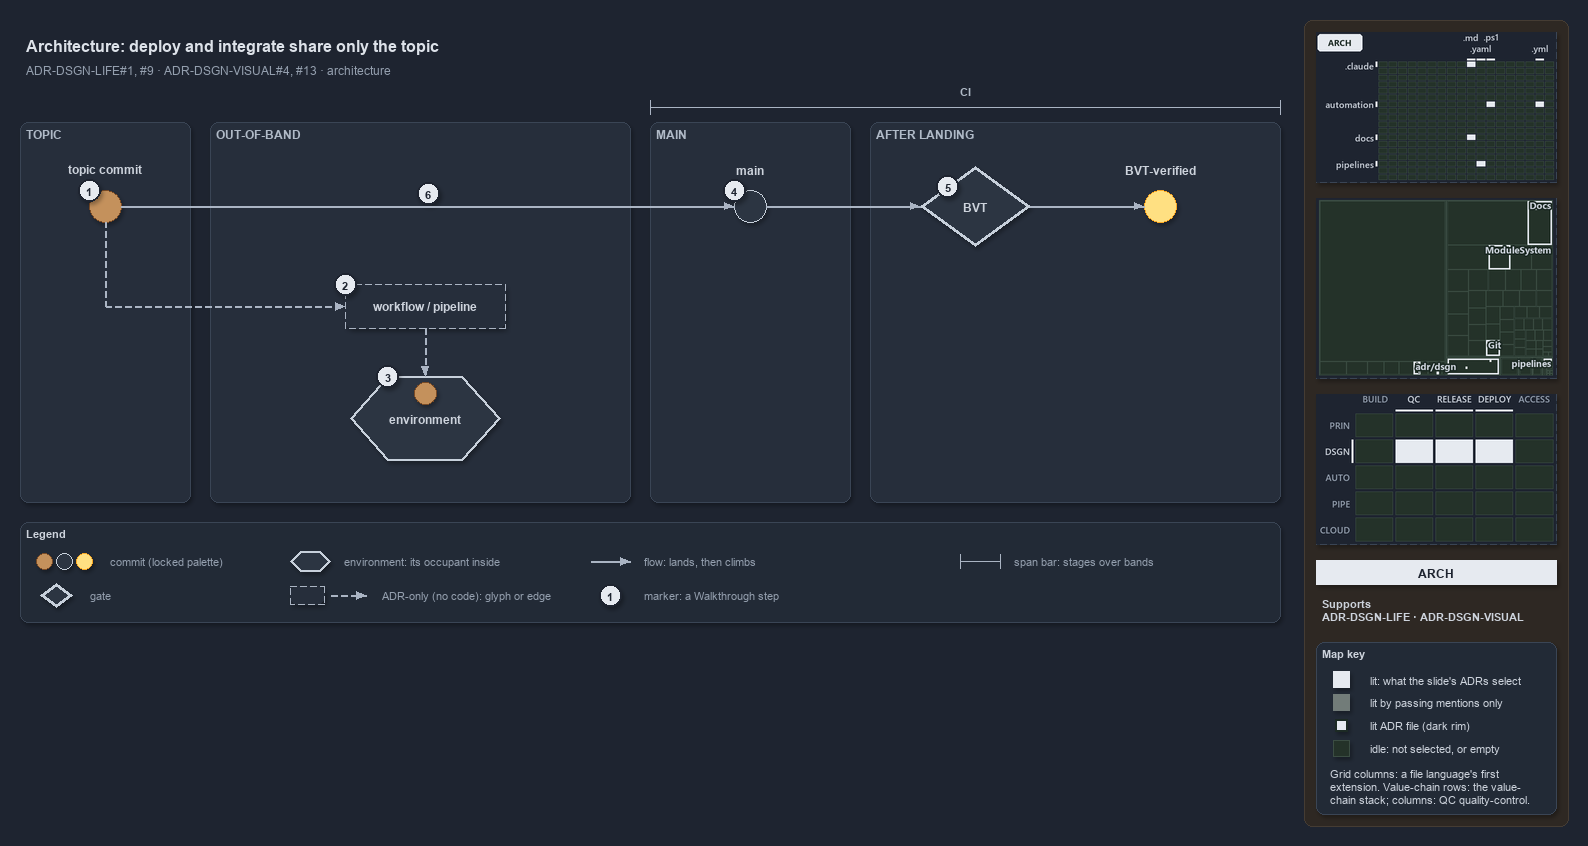

The diagram above was exported from draw.io. Its source (the exported page's mxGraphModel, read from the mxfile embedded in the PNG):
<mxGraphModel dx="1024" dy="768" grid="0" gridSize="10" guides="1" tooltips="1" connect="1" arrows="1" fold="1" page="1" pageScale="1" pageWidth="1572" pageHeight="630" background="#1E2430" math="0" shadow="1">
  <root>
    <mxCell id="0" />
    <mxCell id="1" parent="0" />
    <mxCell id="sidebar-bg" value="" style="rounded=1;arcSize=2;html=1;fillColor=#2E2823;strokeColor=#453C33;shadow=0;" vertex="1" parent="1">
      <mxGeometry x="1304" y="4" width="264" height="806" as="geometry" />
    </mxCell>
    <mxCell id="title" value="Architecture: deploy and integrate share only the topic" style="text;html=1;align=left;verticalAlign=middle;fontSize=16;fontStyle=1;fontColor=#DDE2E9;" vertex="1" parent="1">
      <mxGeometry x="20" y="14" width="1260" height="30" as="geometry" />
    </mxCell>
    <mxCell id="subtitle" value="ADR-DSGN-LIFE#1, #9 &amp;#183; ADR-DSGN-VISUAL#4, #13 &amp;#183; architecture" style="text;html=1;align=left;verticalAlign=middle;fontSize=12;fontColor=#949FAE;" vertex="1" parent="1">
      <mxGeometry x="20" y="44" width="1240" height="20" as="geometry" />
    </mxCell>
    <mxCell id="band-topic" value="TOPIC" style="rounded=1;html=1;arcSize=3;fillColor=#262E3B;strokeColor=#3A4555;verticalAlign=top;align=left;spacingLeft=8;fontStyle=1;fontSize=12;fontColor=#B0BAC7;" vertex="1" parent="1">
      <mxGeometry x="20" y="106" width="170" height="380" as="geometry" />
    </mxCell>
    <mxCell id="band-oob" value="OUT-OF-BAND" style="rounded=1;html=1;arcSize=3;fillColor=#262E3B;strokeColor=#3A4555;verticalAlign=top;align=left;spacingLeft=8;fontStyle=1;fontSize=12;fontColor=#B0BAC7;" vertex="1" parent="1">
      <mxGeometry x="210" y="106" width="420" height="380" as="geometry" />
    </mxCell>
    <mxCell id="band-main" value="MAIN" style="rounded=1;html=1;arcSize=3;fillColor=#262E3B;strokeColor=#3A4555;verticalAlign=top;align=left;spacingLeft=8;fontStyle=1;fontSize=12;fontColor=#B0BAC7;" vertex="1" parent="1">
      <mxGeometry x="650" y="106" width="200" height="380" as="geometry" />
    </mxCell>
    <mxCell id="band-after" value="AFTER LANDING" style="rounded=1;html=1;arcSize=3;fillColor=#262E3B;strokeColor=#3A4555;verticalAlign=top;align=left;spacingLeft=8;fontStyle=1;fontSize=12;fontColor=#B0BAC7;" vertex="1" parent="1">
      <mxGeometry x="870" y="106" width="410" height="380" as="geometry" />
    </mxCell>
    <mxCell id="span-ci" value="" style="shape=crossbar;whiteSpace=wrap;html=1;rounded=1;fillColor=none;strokeColor=#AAB4C3;strokeWidth=1.5;" vertex="1" parent="1">
      <mxGeometry x="650" y="84" width="630" height="14" as="geometry" />
    </mxCell>
    <mxCell id="span-ci-label" value="CI" style="text;html=1;align=center;verticalAlign=middle;fontSize=11;fontStyle=1;fontColor=#B0BAC7;labelBackgroundColor=#262E3B;" vertex="1" parent="1">
      <mxGeometry x="935" y="66" width="60" height="16" as="geometry" />
    </mxCell>
    <mxCell id="c-topic" value="" style="ellipse;html=1;fillColor=#C4915C;strokeColor=#7A4B25;strokeWidth=1.5;fontStyle=1;fontSize=11;fontColor=#CDD3DC;" vertex="1" parent="1">
      <mxGeometry x="89" y="174" width="32" height="32" as="geometry" />
    </mxCell>
    <mxCell id="c-topic-name" value="topic commit" style="text;html=1;align=center;verticalAlign=middle;fontSize=12;fontStyle=1;fontColor=#CDD3DC;" vertex="1" parent="1">
      <mxGeometry x="25" y="144" width="160" height="18" as="geometry" />
    </mxCell>
    <mxCell id="c-main" value="" style="ellipse;html=1;fillColor=#2C3542;strokeColor=#C7D0DB;strokeWidth=1.5;fontStyle=1;fontSize=11;fontColor=#CDD3DC;" vertex="1" parent="1">
      <mxGeometry x="734" y="174" width="32" height="32" as="geometry" />
    </mxCell>
    <mxCell id="c-main-name" value="main" style="text;html=1;align=center;verticalAlign=middle;fontSize=12;fontStyle=1;fontColor=#CDD3DC;" vertex="1" parent="1">
      <mxGeometry x="670" y="144" width="160" height="18" as="geometry" />
    </mxCell>
    <mxCell id="edge-topic-main" value="" style="edgeStyle=orthogonalEdgeStyle;rounded=1;html=1;endArrow=block;strokeColor=#AAB4C3;fontColor=#CDD3DC;shadow=0;" edge="1" parent="1" source="c-topic" target="c-main">
      <mxGeometry relative="1" as="geometry" />
    </mxCell>
    <mxCell id="g-bvt" value="&lt;b&gt;BVT&lt;/b&gt;" style="rhombus;whiteSpace=wrap;html=1;fillColor=#2C3542;strokeColor=#C7D0DB;strokeWidth=3;fontSize=12;fontColor=#CDD3DC;" vertex="1" parent="1">
      <mxGeometry x="920" y="150" width="110" height="80" as="geometry" />
    </mxCell>
    <mxCell id="c-yellow" value="" style="ellipse;html=1;fillColor=#FFE082;strokeColor=#F9A825;strokeWidth=1.5;fontStyle=1;fontSize=11;fontColor=#CDD3DC;" vertex="1" parent="1">
      <mxGeometry x="1144" y="174" width="32" height="32" as="geometry" />
    </mxCell>
    <mxCell id="c-yellow-name" value="BVT-verified" style="text;html=1;align=center;verticalAlign=middle;fontSize=12;fontStyle=1;fontColor=#CDD3DC;" vertex="1" parent="1">
      <mxGeometry x="1080" y="144" width="160" height="18" as="geometry" />
    </mxCell>
    <mxCell id="edge-main-bvt" value="" style="edgeStyle=orthogonalEdgeStyle;rounded=1;html=1;endArrow=block;strokeColor=#AAB4C3;fontColor=#CDD3DC;shadow=0;" edge="1" parent="1" source="c-main" target="g-bvt">
      <mxGeometry relative="1" as="geometry" />
    </mxCell>
    <mxCell id="edge-bvt-yellow" value="" style="edgeStyle=orthogonalEdgeStyle;rounded=1;html=1;endArrow=block;strokeColor=#AAB4C3;fontColor=#CDD3DC;shadow=0;" edge="1" parent="1" source="g-bvt" target="c-yellow">
      <mxGeometry relative="1" as="geometry" />
    </mxCell>
    <mxCell id="port-topic-r2" value="" style="text;html=1;strokeColor=none;fillColor=none;" vertex="1" parent="1">
      <mxGeometry x="105" y="290" width="1" height="1" as="geometry" />
    </mxCell>
    <mxCell id="edge-topic-bus" value="" style="edgeStyle=orthogonalEdgeStyle;rounded=1;html=1;endArrow=block;strokeColor=#AAB4C3;endArrow=none;dashed=1;fontColor=#CDD3DC;shadow=0;" edge="1" parent="1" source="c-topic" target="port-topic-r2">
      <mxGeometry relative="1" as="geometry" />
    </mxCell>
    <mxCell id="a-workflow" value="&lt;b&gt;workflow / pipeline&lt;/b&gt;" style="rounded=1;whiteSpace=wrap;html=1;arcSize=50;fillColor=#262E3B;strokeColor=#AAB4C3;dashed=1;fontSize=12;" vertex="1" parent="1">
      <mxGeometry x="345" y="268" width="160" height="44" as="geometry" />
    </mxCell>
    <mxCell id="edge-bus-workflow" value="" style="edgeStyle=orthogonalEdgeStyle;rounded=1;html=1;endArrow=block;strokeColor=#AAB4C3;dashed=1;fontColor=#CDD3DC;shadow=0;" edge="1" parent="1" source="port-topic-r2" target="a-workflow">
      <mxGeometry relative="1" as="geometry" />
    </mxCell>
    <mxCell id="e-env" value="&lt;b&gt;environment&lt;/b&gt;" style="shape=hexagon;perimeter=hexagonPerimeter2;whiteSpace=wrap;html=1;fillColor=#2C3542;strokeColor=#C7D0DB;strokeWidth=2;fontColor=#CDD3DC;fontSize=12;" vertex="1" parent="1">
      <mxGeometry x="350" y="360" width="150" height="84" as="geometry" />
    </mxCell>
    <mxCell id="c-occupant" value="" style="ellipse;html=1;fillColor=#C4915C;strokeColor=#7A4B25;strokeWidth=1.5;fontStyle=1;fontSize=11;fontColor=#CDD3DC;" vertex="1" parent="1">
      <mxGeometry x="414" y="366" width="22" height="22" as="geometry" />
    </mxCell>
    <mxCell id="edge-workflow-env" value="" style="edgeStyle=orthogonalEdgeStyle;rounded=1;html=1;endArrow=block;strokeColor=#AAB4C3;dashed=1;fontColor=#CDD3DC;shadow=0;" edge="1" parent="1" source="a-workflow" target="e-env">
      <mxGeometry relative="1" as="geometry" />
    </mxCell>
    <mxCell id="mark-1" value="1" style="ellipse;html=1;fillColor=#E6EAF0;strokeColor=#1E2430;strokeWidth=2;fontColor=#1E2430;fontStyle=1;fontSize=11;" vertex="1" parent="1">
      <mxGeometry x="78" y="163" width="22" height="22" as="geometry" />
    </mxCell>
    <mxCell id="mark-2" value="2" style="ellipse;html=1;fillColor=#E6EAF0;strokeColor=#1E2430;strokeWidth=2;fontColor=#1E2430;fontStyle=1;fontSize=11;" vertex="1" parent="1">
      <mxGeometry x="334" y="257" width="22" height="22" as="geometry" />
    </mxCell>
    <mxCell id="mark-3" value="3" style="ellipse;html=1;fillColor=#E6EAF0;strokeColor=#1E2430;strokeWidth=2;fontColor=#1E2430;fontStyle=1;fontSize=11;" vertex="1" parent="1">
      <mxGeometry x="376.5" y="349" width="22" height="22" as="geometry" />
    </mxCell>
    <mxCell id="mark-4" value="4" style="ellipse;html=1;fillColor=#E6EAF0;strokeColor=#1E2430;strokeWidth=2;fontColor=#1E2430;fontStyle=1;fontSize=11;" vertex="1" parent="1">
      <mxGeometry x="723" y="163" width="22" height="22" as="geometry" />
    </mxCell>
    <mxCell id="mark-5" value="5" style="ellipse;html=1;fillColor=#E6EAF0;strokeColor=#1E2430;strokeWidth=2;fontColor=#1E2430;fontStyle=1;fontSize=11;" vertex="1" parent="1">
      <mxGeometry x="936.5" y="159" width="22" height="22" as="geometry" />
    </mxCell>
    <mxCell id="mark-6" value="6" style="ellipse;html=1;fillColor=#E6EAF0;strokeColor=#1E2430;strokeWidth=2;fontColor=#1E2430;fontStyle=1;fontSize=11;" vertex="1" parent="1">
      <mxGeometry x="417" y="166" width="22" height="22" as="geometry" />
    </mxCell>
    <mxCell id="legend" value="&lt;b&gt;Legend&lt;/b&gt;" style="rounded=1;whiteSpace=wrap;html=1;arcSize=6;fillColor=#222A36;strokeColor=#3A4555;align=left;verticalAlign=top;spacing=8;fontSize=11;fontColor=#CDD3DC;" vertex="1" parent="1">
      <mxGeometry x="20" y="506" width="1260" height="100" as="geometry" />
    </mxCell>
    <mxCell id="legend-0-brown" value="" style="ellipse;html=1;fillColor=#C4915C;strokeColor=#7A4B25;strokeWidth=1.5;fontColor=#CDD3DC;" vertex="1" parent="1">
      <mxGeometry x="36" y="537" width="16" height="16" as="geometry" />
    </mxCell>
    <mxCell id="legend-0-grey" value="" style="ellipse;html=1;fillColor=#2C3542;strokeColor=#C7D0DB;strokeWidth=1.5;fontColor=#CDD3DC;" vertex="1" parent="1">
      <mxGeometry x="56" y="537" width="16" height="16" as="geometry" />
    </mxCell>
    <mxCell id="legend-0-yellow" value="" style="ellipse;html=1;fillColor=#FFE082;strokeColor=#F9A825;strokeWidth=1.5;fontColor=#CDD3DC;" vertex="1" parent="1">
      <mxGeometry x="76" y="537" width="16" height="16" as="geometry" />
    </mxCell>
    <mxCell id="legend-0-text" value="commit (locked palette)" style="text;html=1;align=left;verticalAlign=middle;fontSize=11;fontColor=#949FAE;" vertex="1" parent="1">
      <mxGeometry x="104" y="535" width="290" height="20" as="geometry" />
    </mxCell>
    <mxCell id="legend-1" value="" style="rhombus;whiteSpace=wrap;html=1;fillColor=#2C3542;strokeColor=#C7D0DB;strokeWidth=3;fontSize=12;fontColor=#CDD3DC;" vertex="1" parent="1">
      <mxGeometry x="40" y="567" width="32" height="24" as="geometry" />
    </mxCell>
    <mxCell id="legend-1-text" value="gate" style="text;html=1;align=left;verticalAlign=middle;fontSize=11;fontColor=#949FAE;" vertex="1" parent="1">
      <mxGeometry x="84" y="569" width="290" height="20" as="geometry" />
    </mxCell>
    <mxCell id="legend-2" value="" style="shape=hexagon;perimeter=hexagonPerimeter2;whiteSpace=wrap;html=1;fillColor=#2C3542;strokeColor=#C7D0DB;strokeWidth=2;fontColor=#CDD3DC;fontSize=12;" vertex="1" parent="1">
      <mxGeometry x="290" y="535" width="40" height="20" as="geometry" />
    </mxCell>
    <mxCell id="legend-2-text" value="environment: its occupant inside" style="text;html=1;align=left;verticalAlign=middle;fontSize=11;fontColor=#949FAE;" vertex="1" parent="1">
      <mxGeometry x="338" y="535" width="290" height="20" as="geometry" />
    </mxCell>
    <mxCell id="legend-3" value="" style="rounded=1;whiteSpace=wrap;html=1;arcSize=50;fillColor=#262E3B;strokeColor=#AAB4C3;dashed=1;fontSize=12;" vertex="1" parent="1">
      <mxGeometry x="290" y="570" width="34" height="18" as="geometry" />
    </mxCell>
    <mxCell id="legend-3-a" value="" style="text;html=1;strokeColor=none;fillColor=none;" vertex="1" parent="1">
      <mxGeometry x="330" y="579" width="1" height="1" as="geometry" />
    </mxCell>
    <mxCell id="legend-3-b" value="" style="text;html=1;strokeColor=none;fillColor=none;" vertex="1" parent="1">
      <mxGeometry x="366" y="579" width="1" height="1" as="geometry" />
    </mxCell>
    <mxCell id="legend-3-edge" value="" style="edgeStyle=orthogonalEdgeStyle;rounded=1;html=1;endArrow=block;strokeColor=#AAB4C3;dashed=1;fontColor=#CDD3DC;shadow=0;" edge="1" parent="1" source="legend-3-a" target="legend-3-b">
      <mxGeometry relative="1" as="geometry" />
    </mxCell>
    <mxCell id="legend-3-text" value="ADR-only (no code): glyph or edge" style="text;html=1;align=left;verticalAlign=middle;fontSize=11;fontColor=#949FAE;" vertex="1" parent="1">
      <mxGeometry x="376" y="569" width="290" height="20" as="geometry" />
    </mxCell>
    <mxCell id="legend-4-a" value="" style="text;html=1;strokeColor=none;fillColor=none;" vertex="1" parent="1">
      <mxGeometry x="590" y="545" width="1" height="1" as="geometry" />
    </mxCell>
    <mxCell id="legend-4-b" value="" style="text;html=1;strokeColor=none;fillColor=none;" vertex="1" parent="1">
      <mxGeometry x="630" y="545" width="1" height="1" as="geometry" />
    </mxCell>
    <mxCell id="legend-4-edge" value="" style="edgeStyle=orthogonalEdgeStyle;rounded=1;html=1;endArrow=block;strokeColor=#AAB4C3;fontColor=#CDD3DC;shadow=0;" edge="1" parent="1" source="legend-4-a" target="legend-4-b">
      <mxGeometry relative="1" as="geometry" />
    </mxCell>
    <mxCell id="legend-4-text" value="flow: lands, then climbs" style="text;html=1;align=left;verticalAlign=middle;fontSize=11;fontColor=#949FAE;" vertex="1" parent="1">
      <mxGeometry x="638" y="535" width="290" height="20" as="geometry" />
    </mxCell>
    <mxCell id="legend-5" value="1" style="ellipse;html=1;fillColor=#E6EAF0;strokeColor=#1E2430;strokeWidth=2;fontColor=#1E2430;fontStyle=1;fontSize=11;" vertex="1" parent="1">
      <mxGeometry x="599" y="568" width="22" height="22" as="geometry" />
    </mxCell>
    <mxCell id="legend-5-text" value="marker: a Walkthrough step" style="text;html=1;align=left;verticalAlign=middle;fontSize=11;fontColor=#949FAE;" vertex="1" parent="1">
      <mxGeometry x="638" y="569" width="290" height="20" as="geometry" />
    </mxCell>
    <mxCell id="legend-6" value="" style="shape=crossbar;whiteSpace=wrap;html=1;rounded=1;fillColor=none;strokeColor=#AAB4C3;strokeWidth=1.5;" vertex="1" parent="1">
      <mxGeometry x="960" y="538" width="40" height="14" as="geometry" />
    </mxCell>
    <mxCell id="legend-6-text" value="span bar: stages over bands" style="text;html=1;align=left;verticalAlign=middle;fontSize=11;fontColor=#949FAE;" vertex="1" parent="1">
      <mxGeometry x="1008" y="535" width="290" height="20" as="geometry" />
    </mxCell>
    <mxCell id="minimap-grid" value="" style="shape=image;html=1;imageAspect=0;aspect=fixed;verticalLabelPosition=bottom;strokeColor=#3A4555;dashed=1;fillColor=#222A36;image=data:image/png,(base64 omitted: 11520 chars);" vertex="1" parent="1">
      <mxGeometry x="1316" y="16" width="240" height="150" as="geometry" />
    </mxCell>
    <mxCell id="minimap-tree" value="" style="shape=image;html=1;imageAspect=0;aspect=fixed;verticalLabelPosition=bottom;strokeColor=#3A4555;dashed=1;fillColor=#222A36;image=data:image/png,(base64 omitted: 15576 chars);" vertex="1" parent="1">
      <mxGeometry x="1316" y="182" width="240" height="180" as="geometry" />
    </mxCell>
    <mxCell id="minimap-chain" value="" style="shape=image;html=1;imageAspect=0;aspect=fixed;verticalLabelPosition=bottom;strokeColor=#3A4555;dashed=1;fillColor=#222A36;image=data:image/png,(base64 omitted: 13568 chars);" vertex="1" parent="1">
      <mxGeometry x="1316" y="378" width="240" height="150" as="geometry" />
    </mxCell>
    <mxCell id="lens-badge" value="ARCH" style="rounded=0;whiteSpace=wrap;html=1;align=center;verticalAlign=middle;fontSize=12;fontStyle=1;fontColor=#1E2430;fillColor=#E6EAF0;strokeColor=none;" vertex="1" parent="1">
      <mxGeometry x="1316" y="544" width="240" height="24" as="geometry" />
    </mxCell>
    <mxCell id="supports" value="&lt;b&gt;Supports&lt;/b&gt;&lt;br&gt;ADR-DSGN-LIFE &amp;#183; ADR-DSGN-VISUAL" style="text;html=1;whiteSpace=wrap;align=left;verticalAlign=top;fontSize=11;fontColor=#CDD3DC;" vertex="1" parent="1">
      <mxGeometry x="1316" y="576" width="240" height="38" as="geometry" />
    </mxCell>
    <mxCell id="mapkey" value="&lt;b&gt;Map key&lt;/b&gt;" style="rounded=1;arcSize=6;whiteSpace=wrap;html=1;align=left;verticalAlign=top;fontSize=11;fontColor=#CDD3DC;fillColor=#222A36;strokeColor=#3A4555;spacingLeft=8;spacingTop=2;" vertex="1" parent="1">
      <mxGeometry x="1316" y="626" width="240" height="172" as="geometry" />
    </mxCell>
    <mxCell id="mapkey-lit" value="" style="rounded=0;html=1;fillColor=#E6EAF0;strokeColor=#E6EAF0;" vertex="1" parent="1">
      <mxGeometry x="1333.0" y="655.0" width="16" height="16" as="geometry" />
    </mxCell>
    <mxCell id="mapkey-lit-text" value="lit: what the slide's ADRs select" style="text;html=1;align=left;verticalAlign=middle;fontSize=11;fontColor=#CDD3DC;" vertex="1" parent="1">
      <mxGeometry x="1364" y="653" width="184" height="20" as="geometry" />
    </mxCell>
    <mxCell id="mapkey-touched" value="" style="rounded=0;html=1;fillColor=#727C79;strokeColor=#727C79;" vertex="1" parent="1">
      <mxGeometry x="1333.0" y="678.0" width="16" height="16" as="geometry" />
    </mxCell>
    <mxCell id="mapkey-touched-text" value="lit by passing mentions only" style="text;html=1;align=left;verticalAlign=middle;fontSize=11;fontColor=#CDD3DC;" vertex="1" parent="1">
      <mxGeometry x="1364" y="676" width="184" height="20" as="geometry" />
    </mxCell>
    <mxCell id="mapkey-adr" value="" style="rounded=0;html=1;fillColor=#E6EAF0;strokeColor=#1C2A24;strokeWidth=2;" vertex="1" parent="1">
      <mxGeometry x="1335.0" y="703.0" width="12" height="12" as="geometry" />
    </mxCell>
    <mxCell id="mapkey-adr-text" value="lit ADR file (dark rim)" style="text;html=1;align=left;verticalAlign=middle;fontSize=11;fontColor=#CDD3DC;" vertex="1" parent="1">
      <mxGeometry x="1364" y="699" width="184" height="20" as="geometry" />
    </mxCell>
    <mxCell id="mapkey-idle" value="" style="rounded=0;html=1;fillColor=#243229;strokeColor=#3B4D43;" vertex="1" parent="1">
      <mxGeometry x="1333.0" y="724.0" width="16" height="16" as="geometry" />
    </mxCell>
    <mxCell id="mapkey-idle-text" value="idle: not selected, or empty" style="text;html=1;align=left;verticalAlign=middle;fontSize=11;fontColor=#CDD3DC;" vertex="1" parent="1">
      <mxGeometry x="1364" y="722" width="184" height="20" as="geometry" />
    </mxCell>
    <mxCell id="mapkey-codes" value="Grid columns: a file language's first&lt;br&gt;extension. Value-chain rows: the value-&lt;br&gt;chain stack; columns: QC quality-control." style="text;html=1;align=left;verticalAlign=top;whiteSpace=wrap;fontSize=11;fontColor=#CDD3DC;" vertex="1" parent="1">
      <mxGeometry x="1324" y="746" width="224" height="46" as="geometry" />
    </mxCell>
  </root>
</mxGraphModel>